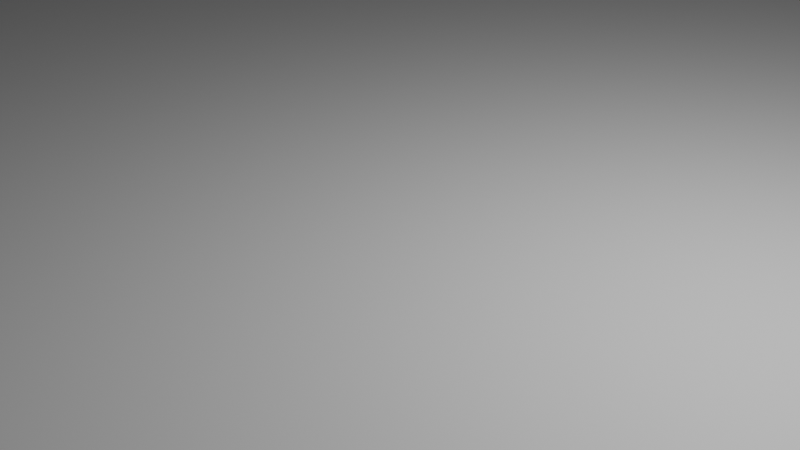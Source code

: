 # Source: floor.blend  (saved by Blender 2.90.8; exported with 4.5.12 LTS)
import bpy
from mathutils import Matrix  # noqa: F401  (used for matrix-valued properties, if any)

bpy.ops.wm.read_factory_settings(use_empty=True)
scene = bpy.context.scene
scene.name = 'Scene'

# ---- collections
col_collection = bpy.data.collections.new('Collection'); scene.collection.children.link(col_collection)

# ---- materials (node trees are filled in below, after node groups)
mat_material = bpy.data.materials.new('Material')
mat_material.alpha_threshold = 0.0
mat_material.use_transparent_shadow = False
mat_material.line_color = (0.0, 0.0, 0.0, 1.0)

# ---- material node trees
mat_material.use_nodes = True; mat_material.node_tree.nodes.clear()
_N = mat_material.node_tree.nodes; _L = mat_material.node_tree.links
n0 = _N.new('ShaderNodeOutputMaterial'); n0.name = 'Material Output'; n0.location = (300, 300)
n1 = _N.new('ShaderNodeBsdfPrincipled'); n1.name = 'Principled BSDF'; n1.location = (10, 300)
n1.distribution = 'GGX'
n1.subsurface_method = 'BURLEY'
n1.inputs[2].default_value = 0.4
n1.inputs[3].default_value = 1.45
n1.inputs[27].default_value = (0.0, 0.0, 0.0, 1.0)
n1.inputs[28].default_value = 1.0
_L.new(n1.outputs[0], n0.inputs[0])
n0.is_active_output = True

# ---- world
world_world = bpy.data.worlds.new('World'); scene.world = world_world
world_world.use_nodes = True; world_world.node_tree.nodes.clear()
_N = world_world.node_tree.nodes; _L = world_world.node_tree.links
n0 = _N.new('ShaderNodeOutputWorld'); n0.name = 'World Output'; n0.location = (300, 300)
n1 = _N.new('ShaderNodeBackground'); n1.name = 'Background'; n1.location = (10, 300)
n1.inputs[0].default_value = (0.05088, 0.05088, 0.05088, 1.0)
_L.new(n1.outputs[0], n0.inputs[0])
n0.is_active_output = True
world_world.color = (0.05088, 0.05088, 0.05088)
world_world.use_sun_shadow = False
world_world.sun_shadow_jitter_overblur = 0.0

# ---- cameras
cam_camera = bpy.data.cameras.new('Camera')
cam_camera.clip_end = 100.0
cam_camera.ortho_scale = 7.314

# ---- lights
light_light = bpy.data.lights.new('Light', 'POINT')
light_light.transmission_factor = 0.0
light_light.energy = 1000.0
light_light.shadow_soft_size = 0.1
light_light.shadow_maximum_resolution = 0.006
light_light.use_absolute_resolution = True

# ---- meshes
me_cube = bpy.data.meshes.new('Cube')
me_cube.from_pydata([(1.0, 1.0, 1.0), (1.0, 1.0, -1.0), (1.0, -1.0, 1.0), (1.0, -1.0, -1.0), (-1.0, 1.0, 1.0), (-1.0, 1.0, -1.0), (-1.0, -1.0, 1.0), (-1.0, -1.0, -1.0)], [], [(0, 4, 6, 2), (3, 2, 6, 7), (7, 6, 4, 5), (5, 1, 3, 7), (1, 0, 2, 3), (5, 4, 0, 1)])
_uv = me_cube.uv_layers.new(name='UVMap')
_uv.uv.foreach_set('vector', [0.625, 0.5, 0.875, 0.5, 0.875, 0.75, 0.625, 0.75, 0.375, 0.75, 0.625, 0.75, 0.625, 1.0, 0.375, 1.0, 0.375, 0.0, 0.625, 0.0, 0.625, 0.25, 0.375, 0.25, 0.125, 0.5, 0.375, 0.5, 0.375, 0.75, 0.125, 0.75, 0.375, 0.5, 0.625, 0.5, 0.625, 0.75, 0.375, 0.75, 0.375, 0.25, 0.625, 0.25, 0.625, 0.5, 0.375, 0.5])
me_cube.materials.append(mat_material)
me_cube.use_remesh_preserve_volume = False
me_cube.use_remesh_preserve_attributes = False
me_cube.use_mirror_vertex_groups = False
me_cube.update()

# ---- objects
ob_cube = bpy.data.objects.new('Cube', me_cube)
ob_light = bpy.data.objects.new('Light', light_light)
ob_camera = bpy.data.objects.new('Camera', cam_camera)

# ---- transforms, parenting, visibility, modifiers, constraints
ob_cube.location = (0.0, 0.0, 0.0)
ob_cube.scale = (147.5, -135.1, -0.006606)
ob_cube.lock_rotations_4d = False
ob_cube.empty_display_type = 'ARROWS'
ob_cube.lineart.crease_threshold = 0.0
ob_light.location = (4.076, 1.005, 5.904)
ob_light.rotation_euler = (0.6503, 0.05522, 1.866)
ob_light.lock_rotations_4d = False
ob_light.empty_display_type = 'ARROWS'
ob_light.color = (0.0, 0.0, 0.0, 0.0)
ob_light.lineart.crease_threshold = 0.0
ob_camera.location = (7.359, -6.926, 4.958)
ob_camera.rotation_euler = (1.109, 0.0, 0.8149)
ob_camera.lock_rotations_4d = False
ob_camera.empty_display_type = 'ARROWS'
ob_camera.color = (0.0, 0.0, 0.0, 0.0)
ob_camera.display_type = 'WIRE'
ob_camera.lineart.crease_threshold = 0.0

# ---- collection membership
col_collection.objects.link(ob_cube)
col_collection.objects.link(ob_light)
col_collection.objects.link(ob_camera)

# ---- scene / render settings (as saved in the file)
scene.camera = ob_camera
scene.frame_start = 1; scene.frame_end = 250; scene.frame_set(1)
scene.render.engine = 'BLENDER_EEVEE_NEXT'
scene.cycles.use_denoising = False
scene.cycles.samples = 128
scene.cycles.sampling_pattern = 'TABULATED_SOBOL'
scene.cycles.use_adaptive_sampling = False
scene.cycles.use_light_tree = False
scene.view_settings.view_transform = 'Filmic'
bpy.context.view_layer.update()
